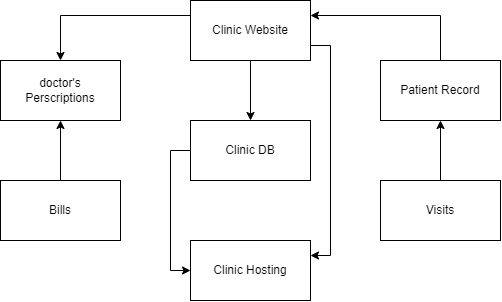

The diagram above was exported from draw.io. Its source (the exported page's mxGraphModel, read from the mxfile embedded in the PNG):
<mxGraphModel dx="727" dy="731" grid="1" gridSize="10" guides="1" tooltips="1" connect="1" arrows="1" fold="1" page="1" pageScale="1" pageWidth="850" pageHeight="1100" math="0" shadow="0">
  <root>
    <mxCell id="0" />
    <mxCell id="1" parent="0" />
    <mxCell id="HRXTb6QOk8tOf-9qZ0bs-1" value="doctor's&lt;br&gt;Perscriptions" style="rounded=0;whiteSpace=wrap;html=1;" vertex="1" parent="1">
      <mxGeometry x="110" y="100" width="120" height="60" as="geometry" />
    </mxCell>
    <mxCell id="HRXTb6QOk8tOf-9qZ0bs-12" style="edgeStyle=orthogonalEdgeStyle;rounded=0;orthogonalLoop=1;jettySize=auto;html=1;exitX=0;exitY=0.5;exitDx=0;exitDy=0;entryX=0;entryY=0.5;entryDx=0;entryDy=0;" edge="1" parent="1" source="HRXTb6QOk8tOf-9qZ0bs-2" target="HRXTb6QOk8tOf-9qZ0bs-4">
      <mxGeometry relative="1" as="geometry" />
    </mxCell>
    <mxCell id="HRXTb6QOk8tOf-9qZ0bs-2" value="Clinic DB" style="rounded=0;whiteSpace=wrap;html=1;" vertex="1" parent="1">
      <mxGeometry x="300" y="160" width="120" height="60" as="geometry" />
    </mxCell>
    <mxCell id="HRXTb6QOk8tOf-9qZ0bs-10" style="edgeStyle=orthogonalEdgeStyle;rounded=0;orthogonalLoop=1;jettySize=auto;html=1;exitX=0;exitY=0.25;exitDx=0;exitDy=0;entryX=0.5;entryY=0;entryDx=0;entryDy=0;" edge="1" parent="1" source="HRXTb6QOk8tOf-9qZ0bs-3" target="HRXTb6QOk8tOf-9qZ0bs-1">
      <mxGeometry relative="1" as="geometry" />
    </mxCell>
    <mxCell id="HRXTb6QOk8tOf-9qZ0bs-11" style="edgeStyle=orthogonalEdgeStyle;rounded=0;orthogonalLoop=1;jettySize=auto;html=1;exitX=0.5;exitY=1;exitDx=0;exitDy=0;entryX=0.5;entryY=0;entryDx=0;entryDy=0;" edge="1" parent="1" source="HRXTb6QOk8tOf-9qZ0bs-3" target="HRXTb6QOk8tOf-9qZ0bs-2">
      <mxGeometry relative="1" as="geometry" />
    </mxCell>
    <mxCell id="HRXTb6QOk8tOf-9qZ0bs-13" style="edgeStyle=orthogonalEdgeStyle;rounded=0;orthogonalLoop=1;jettySize=auto;html=1;exitX=1;exitY=0.75;exitDx=0;exitDy=0;entryX=1;entryY=0.25;entryDx=0;entryDy=0;" edge="1" parent="1" source="HRXTb6QOk8tOf-9qZ0bs-3" target="HRXTb6QOk8tOf-9qZ0bs-4">
      <mxGeometry relative="1" as="geometry" />
    </mxCell>
    <mxCell id="HRXTb6QOk8tOf-9qZ0bs-3" value="Clinic Website" style="rounded=0;whiteSpace=wrap;html=1;" vertex="1" parent="1">
      <mxGeometry x="300" y="40" width="120" height="60" as="geometry" />
    </mxCell>
    <mxCell id="HRXTb6QOk8tOf-9qZ0bs-4" value="Clinic Hosting" style="rounded=0;whiteSpace=wrap;html=1;" vertex="1" parent="1">
      <mxGeometry x="300" y="280" width="120" height="60" as="geometry" />
    </mxCell>
    <mxCell id="HRXTb6QOk8tOf-9qZ0bs-15" style="edgeStyle=orthogonalEdgeStyle;rounded=0;orthogonalLoop=1;jettySize=auto;html=1;exitX=0.5;exitY=0;exitDx=0;exitDy=0;entryX=0.5;entryY=1;entryDx=0;entryDy=0;" edge="1" parent="1" source="HRXTb6QOk8tOf-9qZ0bs-5" target="HRXTb6QOk8tOf-9qZ0bs-1">
      <mxGeometry relative="1" as="geometry" />
    </mxCell>
    <mxCell id="HRXTb6QOk8tOf-9qZ0bs-5" value="Bills" style="rounded=0;whiteSpace=wrap;html=1;" vertex="1" parent="1">
      <mxGeometry x="110" y="220" width="120" height="60" as="geometry" />
    </mxCell>
    <mxCell id="HRXTb6QOk8tOf-9qZ0bs-9" style="edgeStyle=orthogonalEdgeStyle;rounded=0;orthogonalLoop=1;jettySize=auto;html=1;exitX=0.5;exitY=0;exitDx=0;exitDy=0;entryX=1;entryY=0.25;entryDx=0;entryDy=0;" edge="1" parent="1" source="HRXTb6QOk8tOf-9qZ0bs-6" target="HRXTb6QOk8tOf-9qZ0bs-3">
      <mxGeometry relative="1" as="geometry" />
    </mxCell>
    <mxCell id="HRXTb6QOk8tOf-9qZ0bs-6" value="Patient Record" style="rounded=0;whiteSpace=wrap;html=1;" vertex="1" parent="1">
      <mxGeometry x="490" y="100" width="120" height="60" as="geometry" />
    </mxCell>
    <mxCell id="HRXTb6QOk8tOf-9qZ0bs-14" style="edgeStyle=orthogonalEdgeStyle;rounded=0;orthogonalLoop=1;jettySize=auto;html=1;exitX=0.5;exitY=0;exitDx=0;exitDy=0;entryX=0.5;entryY=1;entryDx=0;entryDy=0;" edge="1" parent="1" source="HRXTb6QOk8tOf-9qZ0bs-7" target="HRXTb6QOk8tOf-9qZ0bs-6">
      <mxGeometry relative="1" as="geometry" />
    </mxCell>
    <mxCell id="HRXTb6QOk8tOf-9qZ0bs-7" value="Visits" style="rounded=0;whiteSpace=wrap;html=1;" vertex="1" parent="1">
      <mxGeometry x="490" y="220" width="120" height="60" as="geometry" />
    </mxCell>
  </root>
</mxGraphModel>